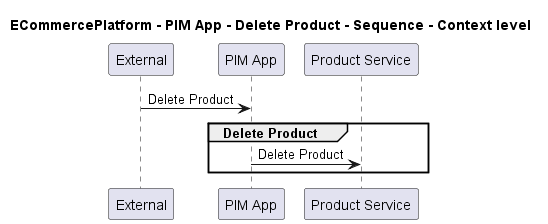

The diagram above was rendered by PlantUML. Its source (embedded in the PNG):
@startuml
!pragma layout smetana

title ECommercePlatform - PIM App - Delete Product - Sequence - Context level

participant "External" as C4InterFlow.SoftwareSystems.ExternalSystem
participant "PIM App" as ECommercePlatform.SoftwareSystems.PIMApp
participant "Product Service" as ECommercePlatform.SoftwareSystems.ProductService

C4InterFlow.SoftwareSystems.ExternalSystem -> ECommercePlatform.SoftwareSystems.PIMApp : Delete Product
group Delete Product
ECommercePlatform.SoftwareSystems.PIMApp -> ECommercePlatform.SoftwareSystems.ProductService : Delete Product
end


@enduml